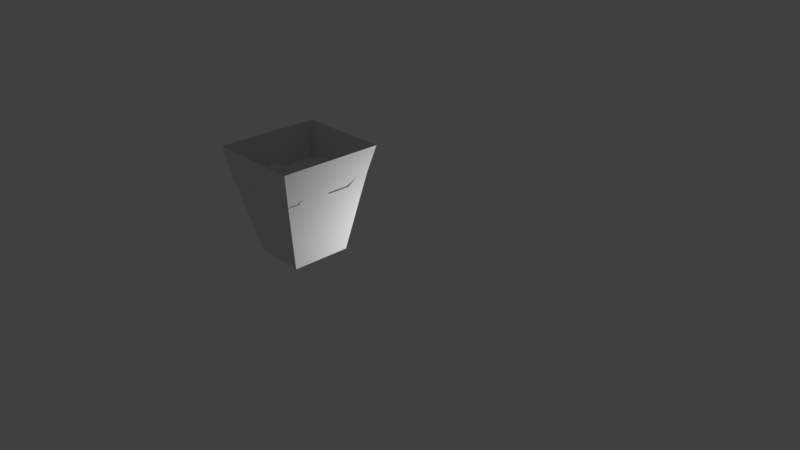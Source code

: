 # Source: popcorn.blend  (saved by Blender 2.78.0; exported with 4.5.12 LTS)
import bpy
from mathutils import Matrix  # noqa: F401  (used for matrix-valued properties, if any)

bpy.ops.wm.read_factory_settings(use_empty=True)
scene = bpy.context.scene
scene.name = 'Scene'

# ---- collections
col_collection_1 = bpy.data.collections.new('Collection 1'); scene.collection.children.link(col_collection_1)

# ---- world
world_world = bpy.data.worlds.new('World'); scene.world = world_world
world_world.color = (0.05088, 0.05088, 0.05088)
world_world.use_sun_shadow = False
world_world.sun_shadow_jitter_overblur = 0.0
world_world.cycles.sampling_method = 'MANUAL'

# ---- cameras
cam_camera = bpy.data.cameras.new('Camera')
cam_camera.clip_end = 100.0
cam_camera.lens = 35.0
cam_camera.sensor_width = 32.0
cam_camera.sensor_height = 18.0
cam_camera.ortho_scale = 7.314
cam_camera.dof.focus_distance = 0.0
cam_camera.dof.aperture_fstop = 128.0

# ---- lights
light_lamp = bpy.data.lights.new('Lamp', 'POINT')
light_lamp.transmission_factor = 0.0
light_lamp.cutoff_distance = 30.0
light_lamp.energy = 100.0
light_lamp.shadow_buffer_clip_start = 1.001
light_lamp.shadow_soft_size = 0.1
light_lamp.shadow_maximum_resolution = 0.006
light_lamp.use_absolute_resolution = True

# ---- meshes
me_cube_001 = bpy.data.meshes.new('Cube.001')
me_cube_001.from_pydata([(-0.69, -0.69, -1.0), (-1.0, -1.0, 0.5223), (-0.69, 0.1641, -1.0), (-1.0, 0.4741, 0.5223), (0.04028, -0.69, -1.0), (0.3503, -1.0, 0.5223), (0.04028, 0.1641, -1.0), (0.3503, 0.4741, 0.5223), (-0.9094, -0.9094, 0.02807), (-0.9094, 0.3835, 0.02807), (0.2597, 0.3835, 0.138), (0.2597, -0.9094, 0.02807), (-0.3249, -0.9094, 0.02807), (0.2597, -0.2629, 0.02807), (-0.3249, 0.3835, 0.02807), (-0.9094, -0.2629, 0.02807), (-0.3249, -0.2629, 0.1109), (-0.6171, -0.9094, 0.02807), (0.2597, -0.5862, 0.1646), (-0.0326, 0.3835, 0.1676), (-0.9094, 0.06027, 0.02807), (-0.0326, -0.9094, 0.1744), (0.2597, 0.06027, 0.02807), (-0.6171, 0.3835, 0.1123), (-0.8968, -0.5315, 0.05962), (-0.3249, 0.06027, 0.02807), (-0.3249, -0.5862, 0.02807), (-0.6171, -0.2629, 0.02807), (-0.0326, -0.2629, 0.02807), (0.05897, -0.6102, 0.0844), (-0.6171, -0.5862, 0.2385), (-0.6171, 0.06027, 0.08855), (-0.0326, 0.06027, 0.1287), (-0.7632, -0.9094, 0.02807), (0.2597, -0.7478, 0.02807), (0.1135, 0.3835, 0.138), (-0.9094, 0.2219, 0.02807), (-0.1787, -0.9094, 0.1744), (0.2597, -0.1013, 0.02807), (-0.471, 0.3835, 0.1123), (-0.8968, -0.3699, 0.05962), (-0.3249, 0.2219, 0.02807), (-0.3249, -0.4246, 0.02807), (-0.7632, -0.2629, 0.02807), (-0.1787, -0.2629, 0.1109), (-0.471, -0.9094, 0.02807), (0.2597, -0.4246, 0.1646), (-0.1787, 0.3835, 0.1676), (-0.9094, -0.1013, 0.02807), (0.1135, -0.9094, 0.02807), (0.2597, 0.2219, 0.138), (-0.7632, 0.3835, 0.02807), (-0.9094, -0.7478, 0.02807), (-0.3249, -0.1013, 0.1109), (-0.3249, -0.7478, 0.02807), (-0.471, -0.2629, 0.02807), (0.1135, -0.2629, 0.02807), (0.05897, -0.4486, 0.0844), (-0.0326, -0.7478, 0.1744), (-0.08716, -0.6102, 0.0844), (0.1135, -0.5862, 0.1646), (-0.6171, -0.4246, 0.2385), (-0.6171, -0.7478, 0.02807), (-0.7506, -0.5315, 0.05962), (-0.471, -0.5862, 0.2385), (-0.6171, 0.2219, 0.1123), (-0.6171, -0.1013, 0.08855), (-0.7632, 0.06027, 0.08855), (-0.471, 0.06027, 0.02807), (-0.0326, 0.2219, 0.1676), (-0.0326, -0.1013, 0.1287), (-0.1787, 0.06027, 0.02807), (0.1135, 0.06027, 0.1287), (0.1135, -0.1013, 0.1287), (-0.1787, -0.1013, 0.1109), (-0.1787, 0.2219, 0.1676), (-0.471, -0.1013, 0.02807), (-0.7632, -0.1013, 0.08855), (-0.7632, 0.2219, 0.02807), (-0.471, -0.7478, 0.02807), (-0.7632, -0.7478, 0.02807), (-0.7506, -0.3699, 0.05962), (0.1135, -0.7478, 0.02807), (-0.1787, -0.7478, 0.1744), (-0.08716, -0.4486, 0.0844), (0.1135, -0.4246, 0.1646), (-0.471, -0.4246, 0.2385), (-0.471, 0.2219, 0.1123), (0.1135, 0.2219, 0.138)], [], [(2, 6, 4, 0), (8, 1, 3, 9, 2, 0), (10, 7, 5, 11, 4, 6), (9, 3, 7, 10, 6, 2), (88, 50, 10, 35), (87, 41, 14, 39), (86, 42, 16, 55), (85, 46, 13, 56), (84, 57, 28, 44), (83, 58, 29, 59), (82, 34, 18, 60), (81, 61, 27, 43), (80, 62, 30, 63), (79, 54, 26, 64), (78, 65, 23, 51), (77, 66, 31, 67), (76, 53, 25, 68), (75, 69, 19, 47), (74, 70, 32, 71), (73, 38, 22, 72), (70, 73, 72, 32), (28, 56, 73, 70), (56, 13, 38, 73), (53, 74, 71, 25), (16, 44, 74, 53), (44, 28, 70, 74), (41, 75, 47, 14), (25, 71, 75, 41), (71, 32, 69, 75), (66, 76, 68, 31), (27, 55, 76, 66), (55, 16, 53, 76), (48, 77, 67, 20), (15, 43, 77, 48), (43, 27, 66, 77), (36, 78, 51, 9), (20, 67, 78, 36), (67, 31, 65, 78), (62, 79, 64, 30), (17, 45, 79, 62), (45, 12, 54, 79), (52, 80, 63, 24), (8, 33, 80, 52), (33, 17, 62, 80), (40, 81, 43, 15), (24, 63, 81, 40), (63, 30, 61, 81), (58, 82, 60, 29), (21, 49, 82, 58), (49, 11, 34, 82), (54, 83, 59, 26), (12, 37, 83, 54), (37, 21, 58, 83), (42, 84, 44, 16), (26, 59, 84, 42), (59, 29, 57, 84), (57, 85, 56, 28), (29, 60, 85, 57), (60, 18, 46, 85), (61, 86, 55, 27), (30, 64, 86, 61), (64, 26, 42, 86), (65, 87, 39, 23), (31, 68, 87, 65), (68, 25, 41, 87), (69, 88, 35, 19), (32, 72, 88, 69), (72, 22, 50, 88), (11, 5, 1, 8, 0, 4)])
_uv = me_cube_001.uv_layers.new(name='UVMap')
_uv.uv.foreach_set('vector', [0.0, 0.0, 0.0, 0.0, 0.0, 0.0, 0.0, 0.0, 0.434, 0.362, 0.4294, 0.9999, -0.004327, 0.993, 0.002674, 0.4912, 0.002915, -0.01746, 0.4369, 0.01679, 0.4322, 0.5563, 0.4332, 0.9922, 0.001756, 0.9799, 0.008825, 0.4437, -0.009801, 0.00369, 0.4245, 0.009286, 0.4306, 0.005811, 0.4311, 0.9954, 0.001779, 1.009, 0.003164, 0.5432, 0.005984, 0.01745, 0.1466, 0.009918, 0.6899, 0.5262, 0.6919, 0.4781, 0.719, 0.484, 0.717, 0.5314, 0.6821, 0.7186, 0.684, 0.6705, 0.7109, 0.6737, 0.7089, 0.7211, 0.575, 0.7085, 0.5767, 0.6577, 0.6035, 0.6609, 0.6018, 0.7111, 0.5816, 0.5051, 0.5833, 0.4543, 0.6104, 0.4602, 0.6087, 0.5104, 0.5783, 0.6068, 0.58, 0.556, 0.607, 0.5605, 0.6052, 0.6107, 0.5245, 0.599, 0.526, 0.5468, 0.553, 0.5514, 0.5514, 0.6029, 0.8823, 0.4563, 0.8823, 0.411, 0.9478, 0.411, 0.9478, 0.4563, 0.5717, 0.8103, 0.5734, 0.7594, 0.6001, 0.7612, 0.5983, 0.8114, 0.5185, 0.808, 0.52, 0.7557, 0.5467, 0.7576, 0.5451, 0.8091, 0.5215, 0.7035, 0.523, 0.6513, 0.5498, 0.6545, 0.5482, 0.706, 0.6782, 0.8148, 0.6801, 0.7667, 0.7068, 0.7686, 0.7048, 0.816, 0.6249, 0.8125, 0.6267, 0.7631, 0.6534, 0.7649, 0.6516, 0.8137, 0.6285, 0.7136, 0.6304, 0.6641, 0.6572, 0.6673, 0.6553, 0.7161, 0.686, 0.6224, 0.6879, 0.5743, 0.7149, 0.5789, 0.7129, 0.6263, 0.6322, 0.6146, 0.634, 0.5651, 0.661, 0.5697, 0.6591, 0.6185, 0.6358, 0.5156, 0.6376, 0.4662, 0.6647, 0.4721, 0.6628, 0.5209, 0.634, 0.5651, 0.6358, 0.5156, 0.6628, 0.5209, 0.661, 0.5697, 0.607, 0.5605, 0.6087, 0.5104, 0.6358, 0.5156, 0.634, 0.5651, 0.6087, 0.5104, 0.6104, 0.4602, 0.6376, 0.4662, 0.6358, 0.5156, 0.6304, 0.6641, 0.6322, 0.6146, 0.6591, 0.6185, 0.6572, 0.6673, 0.6035, 0.6609, 0.6052, 0.6107, 0.6322, 0.6146, 0.6304, 0.6641, 0.6052, 0.6107, 0.607, 0.5605, 0.634, 0.5651, 0.6322, 0.6146, 0.684, 0.6705, 0.686, 0.6224, 0.7129, 0.6263, 0.7109, 0.6737, 0.6572, 0.6673, 0.6591, 0.6185, 0.686, 0.6224, 0.684, 0.6705, 0.6591, 0.6185, 0.661, 0.5697, 0.6879, 0.5743, 0.686, 0.6224, 0.6267, 0.7631, 0.6285, 0.7136, 0.6553, 0.7161, 0.6534, 0.7649, 0.6001, 0.7612, 0.6018, 0.7111, 0.6285, 0.7136, 0.6267, 0.7631, 0.6018, 0.7111, 0.6035, 0.6609, 0.6304, 0.6641, 0.6285, 0.7136, 0.6231, 0.862, 0.6249, 0.8125, 0.6516, 0.8137, 0.6497, 0.8625, 0.5966, 0.8616, 0.5983, 0.8114, 0.6249, 0.8125, 0.6231, 0.862, 0.5983, 0.8114, 0.6001, 0.7612, 0.6267, 0.7631, 0.6249, 0.8125, 0.6762, 0.8629, 0.6782, 0.8148, 0.7048, 0.816, 0.7028, 0.8634, 0.6497, 0.8625, 0.6516, 0.8137, 0.6782, 0.8148, 0.6762, 0.8629, 0.6516, 0.8137, 0.6534, 0.7649, 0.6801, 0.7667, 0.6782, 0.8148, 0.52, 0.7557, 0.5215, 0.7035, 0.5482, 0.706, 0.5467, 0.7576, 0.4933, 0.7539, 0.4947, 0.701, 0.5215, 0.7035, 0.52, 0.7557, 0.4947, 0.701, 0.4961, 0.6481, 0.523, 0.6513, 0.5215, 0.7035, 0.8322, 0.343, 0.8775, 0.343, 0.8814, 0.4107, 0.8361, 0.4107, 0.8322, 0.293, 0.8775, 0.293, 0.8775, 0.343, 0.8322, 0.343, 0.4919, 0.8068, 0.4933, 0.7539, 0.52, 0.7557, 0.5185, 0.808, 0.5701, 0.8611, 0.5717, 0.8103, 0.5983, 0.8114, 0.5966, 0.8616, 0.5435, 0.8607, 0.5451, 0.8091, 0.5717, 0.8103, 0.5701, 0.8611, 0.5451, 0.8091, 0.5467, 0.7576, 0.5734, 0.7594, 0.5717, 0.8103, 0.526, 0.5468, 0.5275, 0.4946, 0.5545, 0.4998, 0.553, 0.5514, 0.499, 0.5422, 0.5004, 0.4893, 0.5275, 0.4946, 0.526, 0.5468, 0.8322, 0.4563, 0.8322, 0.411, 0.8823, 0.411, 0.8823, 0.4563, 0.523, 0.6513, 0.5245, 0.599, 0.5514, 0.6029, 0.5498, 0.6545, 0.4961, 0.6481, 0.4975, 0.5952, 0.5245, 0.599, 0.523, 0.6513, 0.4975, 0.5952, 0.499, 0.5422, 0.526, 0.5468, 0.5245, 0.599, 0.5767, 0.6577, 0.5783, 0.6068, 0.6052, 0.6107, 0.6035, 0.6609, 0.5498, 0.6545, 0.5514, 0.6029, 0.5783, 0.6068, 0.5767, 0.6577, 0.5514, 0.6029, 0.553, 0.5514, 0.58, 0.556, 0.5783, 0.6068, 0.58, 0.556, 0.5816, 0.5051, 0.6087, 0.5104, 0.607, 0.5605, 0.553, 0.5514, 0.5545, 0.4998, 0.5816, 0.5051, 0.58, 0.556, 0.5545, 0.4998, 0.5561, 0.4483, 0.5833, 0.4543, 0.5816, 0.5051, 0.5734, 0.7594, 0.575, 0.7085, 0.6018, 0.7111, 0.6001, 0.7612, 0.5467, 0.7576, 0.5482, 0.706, 0.575, 0.7085, 0.5734, 0.7594, 0.5482, 0.706, 0.5498, 0.6545, 0.5767, 0.6577, 0.575, 0.7085, 0.6801, 0.7667, 0.6821, 0.7186, 0.7089, 0.7211, 0.7068, 0.7686, 0.6534, 0.7649, 0.6553, 0.7161, 0.6821, 0.7186, 0.6801, 0.7667, 0.6553, 0.7161, 0.6572, 0.6673, 0.684, 0.6705, 0.6821, 0.7186, 0.8654, 0.256, 0.8993, 0.2246, 0.9333, 0.2613, 0.8995, 0.2927, 0.8322, 0.2167, 0.8663, 0.1869, 0.8993, 0.2246, 0.8654, 0.256, 0.8663, 0.1869, 0.9005, 0.1439, 0.9333, 0.1948, 0.8993, 0.2246, 0.004677, 1.003, 0.0001552, 0.01718, 0.413, 0.0001552, 0.4237, 0.4047, 0.4359, 0.9734, 0.2008, 1.009])
me_cube_001.use_remesh_preserve_volume = False
me_cube_001.use_remesh_preserve_attributes = False
me_cube_001.use_mirror_vertex_groups = False
me_cube_001.update()

# ---- objects
ob_cube = bpy.data.objects.new('Cube', me_cube_001)
ob_lamp = bpy.data.objects.new('Lamp', light_lamp)
ob_camera = bpy.data.objects.new('Camera', cam_camera)

# ---- transforms, parenting, visibility, modifiers, constraints
ob_cube.location = (-0.8034, 0.07743, 0.6945)
ob_cube.lineart.crease_threshold = 0.0
ob_lamp.location = (0.8058, 1.005, -0.3922)
ob_lamp.rotation_euler = (0.6503, 0.05522, 1.866)
ob_lamp.lock_rotations_4d = False
ob_lamp.empty_display_type = 'ARROWS'
ob_lamp.color = (0.0, 0.0, 0.0, 0.0)
ob_lamp.lineart.crease_threshold = 0.0
ob_camera.location = (7.481, -6.508, 5.344)
ob_camera.rotation_euler = (1.109, 0.0, 0.8149)
ob_camera.lock_rotations_4d = False
ob_camera.empty_display_type = 'ARROWS'
ob_camera.color = (0.0, 0.0, 0.0, 0.0)
ob_camera.display_type = 'WIRE'
ob_camera.lineart.crease_threshold = 0.0

# ---- collection membership
col_collection_1.objects.link(ob_cube)
col_collection_1.objects.link(ob_lamp)
col_collection_1.objects.link(ob_camera)

# ---- scene / render settings (as saved in the file)
scene.camera = ob_camera
scene.frame_start = 1; scene.frame_end = 250; scene.frame_set(1)
scene.render.engine = 'BLENDER_EEVEE_NEXT'
scene.render.resolution_percentage = 50
scene.render.dither_intensity = 0.0
scene.cycles.use_denoising = False
scene.cycles.samples = 128
scene.cycles.sampling_pattern = 'TABULATED_SOBOL'
scene.cycles.light_sampling_threshold = 0.0
scene.cycles.use_adaptive_sampling = False
scene.cycles.use_light_tree = False
scene.cycles.blur_glossy = 0.0
scene.cycles.sample_clamp_indirect = 0.0
scene.view_settings.view_transform = 'Standard'
bpy.context.view_layer.update()
